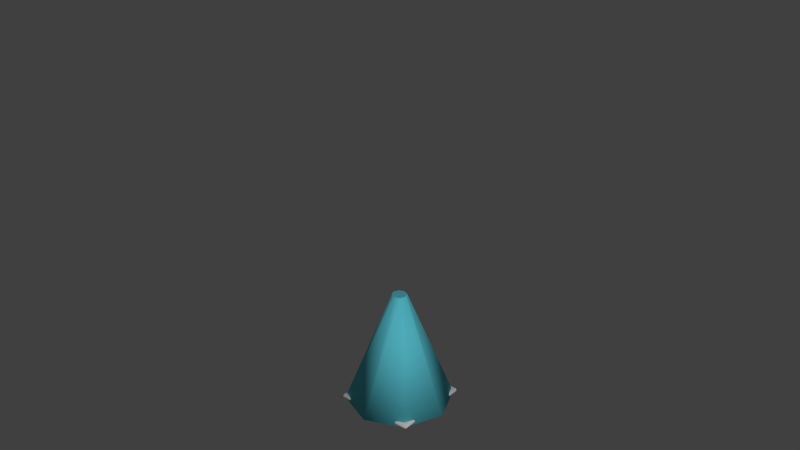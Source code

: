 # Source: SafetyCone.blend  (saved by Blender 2.76.0; exported with 4.5.12 LTS)
import bpy
from mathutils import Matrix  # noqa: F401  (used for matrix-valued properties, if any)

bpy.ops.wm.read_factory_settings(use_empty=True)
scene = bpy.context.scene
scene.name = 'Scene'

# ---- collections
col_collection_1 = bpy.data.collections.new('Collection 1'); scene.collection.children.link(col_collection_1)

# ---- materials (node trees are filled in below, after node groups)
mat_coloreffectr28g149b177_material = bpy.data.materials.new('ColorEffectR28G149B177-material')
mat_coloreffectr28g149b177_material.alpha_threshold = 0.0
mat_coloreffectr28g149b177_material.use_transparent_shadow = False
mat_coloreffectr28g149b177_material.diffuse_color = (0.1373, 0.7304, 0.8676, 1.0)
mat_coloreffectr28g149b177_material.roughness = 0.5
mat_conebase = bpy.data.materials.new('ConeBase')
mat_conebase.alpha_threshold = 0.0
mat_conebase.use_transparent_shadow = False
mat_conebase.specular_color = (0.9, 0.9, 0.9)
mat_conebase.roughness = 0.5
mat_conebase.specular_intensity = 1.0
mat_safetycone = bpy.data.materials.new('SafetyCone')
mat_safetycone.alpha_threshold = 0.0
mat_safetycone.use_transparent_shadow = False
mat_safetycone.specular_color = (0.9, 0.9, 0.9)
mat_safetycone.roughness = 0.5
mat_safetycone.specular_intensity = 1.0

# ---- material node trees

# ---- world
world_world = bpy.data.worlds.new('World'); scene.world = world_world
world_world.color = (0.05088, 0.05088, 0.05088)
world_world.use_sun_shadow = False
world_world.sun_shadow_jitter_overblur = 0.0
world_world.cycles.sampling_method = 'MANUAL'
world_world.cycles.sample_map_resolution = 256

# ---- lights
light_lamp = bpy.data.lights.new('Lamp', 'POINT')
light_lamp.transmission_factor = 0.0
light_lamp.cutoff_distance = 30.0
light_lamp.energy = 100.0
light_lamp.shadow_buffer_clip_start = 1.001
light_lamp.shadow_soft_size = 0.1
light_lamp.shadow_maximum_resolution = 0.006
light_lamp.use_absolute_resolution = True
light_lamp.cycles.use_multiple_importance_sampling = False

# ---- meshes
me_collision = bpy.data.meshes.new('Collision')
me_collision.from_pydata([(1.085, 0.0, 0.0), (0.7672, 0.7672, 0.0), (-4.742e-08, 1.085, 0.0), (-0.7672, 0.7672, 0.0), (-1.085, -9.485e-08, 0.0), (-0.7672, -0.7672, 0.0), (1.294e-08, -1.085, 0.0), (0.7672, -0.7672, 0.0), (0.1496, -4.04e-08, 2.332), (0.1058, 0.1058, 2.332), (-4.084e-09, 0.1496, 2.332), (-0.1058, 0.1058, 2.332), (-0.1496, -5.348e-08, 2.332), (-0.1058, -0.1058, 2.332), (4.24e-09, -0.1496, 2.332), (0.1058, -0.1058, 2.332)], [], [(0, 1, 9), (9, 8, 0), (1, 2, 10), (10, 9, 1), (2, 3, 11), (11, 10, 2), (3, 4, 12), (12, 11, 3), (4, 5, 13), (13, 12, 4), (5, 6, 14), (14, 13, 5), (6, 7, 15), (15, 14, 6), (7, 0, 8), (8, 15, 7), (6, 5, 4), (4, 3, 2), (2, 1, 0), (4, 2, 0), (6, 4, 0), (7, 6, 0), (9, 10, 11), (11, 12, 13), (13, 14, 15), (11, 13, 15), (9, 11, 15), (8, 9, 15)])
me_collision.polygons.foreach_set('use_smooth', [1, 1, 1, 1, 1, 1, 1, 1, 1, 1, 1, 1, 1, 1, 1, 1, 0, 0, 0, 0, 0, 0, 0, 0, 0, 0, 0, 0])
_uv = me_collision.uv_layers.new(name='geom-Collision-map1')
_uv.uv.foreach_set('vector', [0.75, 0.0, 0.875, 0.0, 0.875, 1.0, 0.875, 1.0, 0.75, 1.0, 0.75, 0.0, 0.875, 0.0, 1.0, 0.0, 1.0, 1.0, 1.0, 1.0, 0.875, 1.0, 0.875, 0.0, 3.795e-08, 0.0, 0.125, 0.0, 0.125, 1.0, 0.125, 1.0, 3.795e-08, 1.0, 3.795e-08, 0.0, 0.125, 0.0, 0.25, 0.0, 0.25, 1.0, 0.25, 1.0, 0.125, 1.0, 0.125, 0.0, 0.25, 0.0, 0.375, 0.0, 0.375, 1.0, 0.375, 1.0, 0.25, 1.0, 0.25, 0.0, 0.375, 0.0, 0.5, 0.0, 0.5, 1.0, 0.5, 1.0, 0.375, 1.0, 0.375, 0.0, 0.5, 0.0, 0.625, 0.0, 0.625, 1.0, 0.625, 1.0, 0.5, 1.0, 0.5, 0.0, 0.625, 0.0, 0.75, 0.0, 0.75, 1.0, 0.75, 1.0, 0.625, 1.0, 0.625, 0.0, 1.0, 0.5, 0.8536, 0.1464, 0.5, 0.0, 0.5, 0.0, 0.1464, 0.1464, 0.0, 0.5, 0.0, 0.5, 0.1464, 0.8536, 0.5, 1.0, 0.5, 0.0, 0.0, 0.5, 0.5, 1.0, 1.0, 0.5, 0.5, 0.0, 0.5, 1.0, 0.8536, 0.8536, 1.0, 0.5, 0.5, 1.0, 0.1464, 0.8536, 0.0, 0.5, 0.1464, 0.1464, 0.1464, 0.1464, 0.5, 0.0, 0.8536, 0.1464, 0.8536, 0.1464, 1.0, 0.5, 0.8536, 0.8536, 0.1464, 0.1464, 0.8536, 0.1464, 0.8536, 0.8536, 0.1464, 0.8536, 0.1464, 0.1464, 0.8536, 0.8536, 0.5, 1.0, 0.1464, 0.8536, 0.8536, 0.8536])
me_collision.materials.append(mat_coloreffectr28g149b177_material)
me_collision.use_remesh_preserve_volume = False
me_collision.use_remesh_preserve_attributes = False
me_collision.use_mirror_vertex_groups = False
me_collision.update()
me_safetycone = bpy.data.meshes.new('SafetyCone')
me_safetycone.from_pydata([(-0.7799, 0.7799, -1.058), (0.7799, 0.7799, -1.058), (-0.7799, -0.7799, -1.058), (0.7799, -0.7799, -1.058), (-0.7799, 0.8084, -1.069), (-0.8, 0.8, -1.069), (-0.8084, 0.7799, -1.069), (-0.8084, -0.7799, -1.069), (-0.8, -0.8, -1.069), (-0.7799, -0.8084, -1.069), (0.7799, -0.8084, -1.069), (0.8, -0.8, -1.069), (0.8084, -0.7799, -1.069), (0.8084, 0.7799, -1.069), (0.8, 0.8, -1.069), (0.7799, 0.8084, -1.069), (-0.7799, 0.8202, -1.098), (-0.8084, 0.8084, -1.098), (-0.8202, 0.7799, -1.098), (-0.8202, -0.7799, -1.098), (-0.8084, -0.8084, -1.098), (-0.7799, -0.8202, -1.098), (0.7799, -0.8202, -1.098), (0.8084, -0.8084, -1.098), (0.8202, -0.7799, -1.098), (0.8202, 0.7799, -1.098), (0.8084, 0.8084, -1.098), (0.7799, 0.8202, -1.098), (-0.7799, 0.8202, -1.108), (-0.8084, 0.8084, -1.108), (-0.8202, 0.7799, -1.108), (-0.8202, -0.7799, -1.108), (-0.8084, -0.8084, -1.108), (-0.7799, -0.8202, -1.108), (0.7799, -0.8202, -1.108), (0.8084, -0.8084, -1.108), (0.8202, -0.7799, -1.108), (0.8202, 0.7799, -1.108), (0.8084, 0.8084, -1.108), (0.7799, 0.8202, -1.108), (-0.7799, 0.8084, -1.136), (-0.8, 0.8, -1.136), (-0.8084, 0.7799, -1.136), (-0.8084, -0.7799, -1.136), (-0.8, -0.8, -1.136), (-0.7799, -0.8084, -1.136), (0.7799, -0.8084, -1.136), (0.8, -0.8, -1.136), (0.8084, -0.7799, -1.136), (0.8084, 0.7799, -1.136), (0.8, 0.8, -1.136), (0.7799, 0.8084, -1.136), (0.7799, -0.7799, -1.148), (-0.7799, -0.7799, -1.148), (0.7799, 0.7799, -1.148), (-0.7799, 0.7799, -1.148), (0.1303, 0.004449, 1.033), (0.1025, -0.08115, 1.033), (0.02966, -0.134, 1.033), (-0.06034, -0.134, 1.033), (-0.1332, -0.08115, 1.033), (-0.161, 0.004449, 1.033), (-0.1332, 0.09005, 1.033), (-0.06034, 0.1429, 1.033), (0.02966, 0.1429, 1.033), (0.1025, 0.09005, 1.033), (0.2913, 0.004449, 0.3278), (0.2327, -0.1758, 0.3278), (0.07941, -0.2872, 0.3278), (-0.1101, -0.2872, 0.3278), (-0.2634, -0.1758, 0.3278), (-0.322, 0.004449, 0.3278), (-0.2634, 0.1847, 0.3278), (-0.1101, 0.2961, 0.3278), (0.07941, 0.2961, 0.3278), (0.2327, 0.1847, 0.3278), (0.4523, 0.004449, -0.3769), (0.363, -0.2704, -0.3769), (0.1292, -0.4403, -0.3769), (-0.1599, -0.4403, -0.3769), (-0.3937, -0.2704, -0.3769), (-0.483, 0.004449, -0.3769), (-0.3937, 0.2793, -0.3769), (-0.1599, 0.4492, -0.3769), (0.1292, 0.4492, -0.3769), (0.363, 0.2793, -0.3769), (0.6133, 0.004449, -1.082), (0.4933, -0.3651, -1.082), (0.1789, -0.5935, -1.082), (-0.2096, -0.5935, -1.082), (-0.5239, -0.3651, -1.082), (-0.644, 0.004449, -1.082), (-0.5239, 0.374, -1.082), (-0.2096, 0.6023, -1.082), (0.1789, 0.6023, -1.082), (0.4933, 0.374, -1.082), (0.05747, 0.004449, 1.097), (0.04356, -0.03835, 1.097), (0.007157, -0.0648, 1.097), (-0.03784, -0.0648, 1.097), (-0.07425, -0.03835, 1.097), (-0.08816, 0.004449, 1.097), (-0.07425, 0.04725, 1.097), (-0.03784, 0.0737, 1.097), (0.007157, 0.0737, 1.097), (0.04356, 0.04725, 1.097)], [], [(3, 1, 0), (0, 2, 3), (0, 4, 5), (0, 5, 6), (7, 2, 0), (0, 6, 7), (2, 7, 8), (2, 8, 9), (10, 3, 2), (2, 9, 10), (3, 10, 11), (3, 11, 12), (13, 1, 3), (3, 12, 13), (1, 13, 14), (1, 14, 15), (4, 0, 1), (1, 15, 4), (17, 5, 4), (4, 16, 17), (18, 6, 5), (5, 17, 18), (19, 7, 6), (6, 18, 19), (20, 8, 7), (7, 19, 20), (21, 9, 8), (8, 20, 21), (22, 10, 9), (9, 21, 22), (23, 11, 10), (10, 22, 23), (24, 12, 11), (11, 23, 24), (25, 13, 12), (12, 24, 25), (26, 14, 13), (13, 25, 26), (27, 15, 14), (14, 26, 27), (16, 4, 15), (15, 27, 16), (29, 17, 16), (16, 28, 29), (30, 18, 17), (17, 29, 30), (31, 19, 18), (18, 30, 31), (32, 20, 19), (19, 31, 32), (33, 21, 20), (20, 32, 33), (34, 22, 21), (21, 33, 34), (35, 23, 22), (22, 34, 35), (36, 24, 23), (23, 35, 36), (37, 25, 24), (24, 36, 37), (38, 26, 25), (25, 37, 38), (39, 27, 26), (26, 38, 39), (28, 16, 27), (27, 39, 28), (41, 29, 28), (28, 40, 41), (42, 30, 29), (29, 41, 42), (43, 31, 30), (30, 42, 43), (44, 32, 31), (31, 43, 44), (45, 33, 32), (32, 44, 45), (46, 34, 33), (33, 45, 46), (47, 35, 34), (34, 46, 47), (48, 36, 35), (35, 47, 48), (49, 37, 36), (36, 48, 49), (50, 38, 37), (37, 49, 50), (51, 39, 38), (38, 50, 51), (40, 28, 39), (39, 51, 40), (40, 55, 41), (41, 55, 42), (53, 43, 42), (42, 55, 53), (43, 53, 44), (44, 53, 45), (52, 46, 45), (45, 53, 52), (46, 52, 47), (47, 52, 48), (54, 49, 48), (48, 52, 54), (49, 54, 50), (50, 54, 51), (55, 40, 51), (51, 54, 55), (53, 55, 54), (54, 52, 53), (56, 57, 67), (87, 86, 76), (77, 87, 76), (77, 76, 66), (67, 77, 66), (56, 67, 66), (57, 58, 68), (88, 87, 77), (78, 88, 77), (78, 77, 67), (68, 78, 67), (57, 68, 67), (58, 59, 69), (89, 88, 78), (79, 89, 78), (79, 78, 68), (69, 79, 68), (58, 69, 68), (59, 60, 70), (90, 89, 79), (80, 90, 79), (80, 79, 69), (70, 80, 69), (59, 70, 69), (60, 61, 71), (91, 90, 80), (81, 91, 80), (81, 80, 70), (71, 81, 70), (60, 71, 70), (61, 62, 72), (92, 91, 81), (82, 92, 81), (82, 81, 71), (72, 82, 71), (61, 72, 71), (62, 63, 73), (93, 92, 82), (83, 93, 82), (83, 82, 72), (73, 83, 72), (62, 73, 72), (63, 64, 74), (94, 93, 83), (84, 94, 83), (84, 83, 73), (74, 84, 73), (63, 74, 73), (64, 65, 75), (95, 94, 84), (85, 95, 84), (85, 84, 74), (75, 85, 74), (64, 75, 74), (65, 56, 66), (86, 95, 85), (76, 86, 85), (76, 85, 75), (66, 76, 75), (65, 66, 75), (57, 56, 96), (96, 97, 57), (58, 57, 97), (97, 98, 58), (59, 58, 98), (98, 99, 59), (60, 59, 99), (99, 100, 60), (61, 60, 100), (100, 101, 61), (62, 61, 101), (101, 102, 62), (63, 62, 102), (102, 103, 63), (64, 63, 103), (103, 104, 64), (65, 64, 104), (104, 105, 65), (56, 65, 105), (105, 96, 56)])
me_safetycone.polygons.foreach_set('use_smooth', [True] * 188)
me_safetycone.polygons.foreach_set('material_index', [0, 0, 0, 0, 0, 0, 0, 0, 0, 0, 0, 0, 0, 0, 0, 0, 0, 0, 0, 0, 0, 0, 0, 0, 0, 0, 0, 0, 0, 0, 0, 0, 0, 0, 0, 0, 0, 0, 0, 0, 0, 0, 0, 0, 0, 0, 0, 0, 0, 0, 0, 0, 0, 0, 0, 0, 0, 0, 0, 0, 0, 0, 0, 0, 0, 0, 0, 0, 0, 0, 0, 0, 0, 0, 0, 0, 0, 0, 0, 0, 0, 0, 0, 0, 0, 0, 0, 0, 0, 0, 0, 0, 0, 0, 0, 0, 0, 0, 0, 0, 0, 0, 0, 0, 0, 0, 0, 0, 1, 1, 1, 1, 1, 1, 1, 1, 1, 1, 1, 1, 1, 1, 1, 1, 1, 1, 1, 1, 1, 1, 1, 1, 1, 1, 1, 1, 1, 1, 1, 1, 1, 1, 1, 1, 1, 1, 1, 1, 1, 1, 1, 1, 1, 1, 1, 1, 1, 1, 1, 1, 1, 1, 1, 1, 1, 1, 1, 1, 1, 1, 1, 1, 1, 1, 1, 1, 1, 1, 1, 1, 1, 1, 1, 1, 1, 1, 1, 1])
_uv = me_safetycone.uv_layers.new(name='geom-SafetyCone200-map1')
_uv.uv.foreach_set('vector', [0.9749, 0.02507, 0.9749, 0.9749, 0.02507, 0.9749, 0.02507, 0.9749, 0.02507, 0.02507, 0.9749, 0.02507, 0.02507, 0.9749, 0.02507, 0.9923, 0.01279, 0.9872, 0.02507, 0.9749, 0.01279, 0.9872, 0.007696, 0.9749, 0.007696, 0.02507, 0.02507, 0.02507, 0.02507, 0.9749, 0.02507, 0.9749, 0.007696, 0.9749, 0.007696, 0.02507, 0.02507, 0.02507, 0.007696, 0.02507, 0.01279, 0.01279, 0.02507, 0.02507, 0.01279, 0.01279, 0.02507, 0.007696, 0.9749, 0.007696, 0.9749, 0.02507, 0.02507, 0.02507, 0.02507, 0.02507, 0.02507, 0.007696, 0.9749, 0.007696, 0.9749, 0.02507, 0.9749, 0.007696, 0.9872, 0.01279, 0.9749, 0.02507, 0.9872, 0.01279, 0.9923, 0.02507, 0.9923, 0.9749, 0.9749, 0.9749, 0.9749, 0.02507, 0.9749, 0.02507, 0.9923, 0.02507, 0.9923, 0.9749, 0.9749, 0.9749, 0.9923, 0.9749, 0.9872, 0.9872, 0.9749, 0.9749, 0.9872, 0.9872, 0.9749, 0.9923, 0.02507, 0.9923, 0.02507, 0.9749, 0.9749, 0.9749, 0.9749, 0.9749, 0.9749, 0.9923, 0.02507, 0.9923, 0.007696, 0.9923, 0.01279, 0.9872, 0.02507, 0.9923, 0.02507, 0.9923, 0.02507, 0.9995, 0.007696, 0.9923, 0.0004998, 0.9749, 0.007696, 0.9749, 0.01279, 0.9872, 0.01279, 0.9872, 0.007696, 0.9923, 0.0004998, 0.9749, 0.0004995, 0.02507, 0.007696, 0.02507, 0.007696, 0.9749, 0.007696, 0.9749, 0.0004998, 0.9749, 0.0004995, 0.02507, 0.007696, 0.007696, 0.01279, 0.01279, 0.007696, 0.02507, 0.007696, 0.02507, 0.0004995, 0.02507, 0.007696, 0.007696, 0.02507, 0.0004998, 0.02507, 0.007696, 0.01279, 0.01279, 0.01279, 0.01279, 0.007696, 0.007696, 0.02507, 0.0004998, 0.9749, 0.0004995, 0.9749, 0.007696, 0.02507, 0.007696, 0.02507, 0.007696, 0.02507, 0.0004998, 0.9749, 0.0004995, 0.9923, 0.007696, 0.9872, 0.01279, 0.9749, 0.007696, 0.9749, 0.007696, 0.9749, 0.0004995, 0.9923, 0.007696, 0.9995, 0.02507, 0.9923, 0.02507, 0.9872, 0.01279, 0.9872, 0.01279, 0.9923, 0.007696, 0.9995, 0.02507, 0.9995, 0.9749, 0.9923, 0.9749, 0.9923, 0.02507, 0.9923, 0.02507, 0.9995, 0.02507, 0.9995, 0.9749, 0.9923, 0.9923, 0.9872, 0.9872, 0.9923, 0.9749, 0.9923, 0.9749, 0.9995, 0.9749, 0.9923, 0.9923, 0.9749, 0.9995, 0.9749, 0.9923, 0.9872, 0.9872, 0.9872, 0.9872, 0.9923, 0.9923, 0.9749, 0.9995, 0.02507, 0.9995, 0.02507, 0.9923, 0.9749, 0.9923, 0.9749, 0.9923, 0.9749, 0.9995, 0.02507, 0.9995, 0.9923, 0.4449, 0.9923, 0.5551, 0.9749, 0.5551, 0.9749, 0.5551, 0.9749, 0.4449, 0.9923, 0.4449, 0.02507, 0.4449, 0.02507, 0.5551, 0.007696, 0.5551, 0.007696, 0.5551, 0.007696, 0.4449, 0.02507, 0.4449, 0.9749, 0.4449, 0.9749, 0.5551, 0.02507, 0.5551, 0.02507, 0.5551, 0.02507, 0.4449, 0.9749, 0.4449, 0.9923, 0.4449, 0.9923, 0.5551, 0.9749, 0.5551, 0.9749, 0.5551, 0.9749, 0.4449, 0.9923, 0.4449, 0.02507, 0.4449, 0.02507, 0.5551, 0.007696, 0.5551, 0.007696, 0.5551, 0.007696, 0.4449, 0.02507, 0.4449, 0.9749, 0.4449, 0.9749, 0.5551, 0.02507, 0.5551, 0.02507, 0.5551, 0.02507, 0.4449, 0.9749, 0.4449, 0.9923, 0.4449, 0.9923, 0.5551, 0.9749, 0.5551, 0.9749, 0.5551, 0.9749, 0.4449, 0.9923, 0.4449, 0.02507, 0.4449, 0.02507, 0.5551, 0.007696, 0.5551, 0.007696, 0.5551, 0.007696, 0.4449, 0.02507, 0.4449, 0.9749, 0.4449, 0.9749, 0.5551, 0.02507, 0.5551, 0.02507, 0.5551, 0.02507, 0.4449, 0.9749, 0.4449, 0.9923, 0.4449, 0.9923, 0.5551, 0.9749, 0.5551, 0.9749, 0.5551, 0.9749, 0.4449, 0.9923, 0.4449, 0.02507, 0.4449, 0.02507, 0.5551, 0.007696, 0.5551, 0.007696, 0.5551, 0.007696, 0.4449, 0.02507, 0.4449, 0.9749, 0.4449, 0.9749, 0.5551, 0.02507, 0.5551, 0.02507, 0.5551, 0.02507, 0.4449, 0.9749, 0.4449, 0.9872, 0.9872, 0.9923, 0.9923, 0.9749, 0.9995, 0.9749, 0.9995, 0.9749, 0.9923, 0.9872, 0.9872, 0.9923, 0.9749, 0.9995, 0.9749, 0.9923, 0.9923, 0.9923, 0.9923, 0.9872, 0.9872, 0.9923, 0.9749, 0.9923, 0.02507, 0.9995, 0.02507, 0.9995, 0.9749, 0.9995, 0.9749, 0.9923, 0.9749, 0.9923, 0.02507, 0.9872, 0.01279, 0.9923, 0.007696, 0.9995, 0.02507, 0.9995, 0.02507, 0.9923, 0.02507, 0.9872, 0.01279, 0.9749, 0.007696, 0.9749, 0.0004998, 0.9923, 0.007696, 0.9923, 0.007696, 0.9872, 0.01279, 0.9749, 0.007696, 0.02507, 0.007696, 0.02507, 0.0004995, 0.9749, 0.0004998, 0.9749, 0.0004998, 0.9749, 0.007696, 0.02507, 0.007696, 0.01279, 0.01279, 0.007696, 0.007696, 0.02507, 0.0004995, 0.02507, 0.0004995, 0.02507, 0.007696, 0.01279, 0.01279, 0.007696, 0.02507, 0.0004998, 0.02507, 0.007696, 0.007696, 0.007696, 0.007696, 0.01279, 0.01279, 0.007696, 0.02507, 0.007696, 0.9749, 0.0004995, 0.9749, 0.0004998, 0.02507, 0.0004998, 0.02507, 0.007696, 0.02507, 0.007696, 0.9749, 0.01279, 0.9872, 0.007696, 0.9923, 0.0004995, 0.9749, 0.0004995, 0.9749, 0.007696, 0.9749, 0.01279, 0.9872, 0.02507, 0.9923, 0.02507, 0.9995, 0.007696, 0.9923, 0.007696, 0.9923, 0.01279, 0.9872, 0.02507, 0.9923, 0.9749, 0.9923, 0.9749, 0.9995, 0.02507, 0.9995, 0.02507, 0.9995, 0.02507, 0.9923, 0.9749, 0.9923, 0.9749, 0.9923, 0.9749, 0.9749, 0.9872, 0.9872, 0.9872, 0.9872, 0.9749, 0.9749, 0.9923, 0.9749, 0.9749, 0.02507, 0.9923, 0.02507, 0.9923, 0.9749, 0.9923, 0.9749, 0.9749, 0.9749, 0.9749, 0.02507, 0.9923, 0.02507, 0.9749, 0.02507, 0.9872, 0.01279, 0.9872, 0.01279, 0.9749, 0.02507, 0.9749, 0.007696, 0.02507, 0.02507, 0.02507, 0.007696, 0.9749, 0.007696, 0.9749, 0.007696, 0.9749, 0.02507, 0.02507, 0.02507, 0.02507, 0.007696, 0.02507, 0.02507, 0.01279, 0.01279, 0.01279, 0.01279, 0.02507, 0.02507, 0.007696, 0.02507, 0.02507, 0.9749, 0.007696, 0.9749, 0.007696, 0.02507, 0.007696, 0.02507, 0.02507, 0.02507, 0.02507, 0.9749, 0.007696, 0.9749, 0.02507, 0.9749, 0.01279, 0.9872, 0.01279, 0.9872, 0.02507, 0.9749, 0.02507, 0.9923, 0.9749, 0.9749, 0.9749, 0.9923, 0.02507, 0.9923, 0.02507, 0.9923, 0.02507, 0.9749, 0.9749, 0.9749, 0.9749, 0.02507, 0.9749, 0.9749, 0.02507, 0.9749, 0.02507, 0.9749, 0.02507, 0.02507, 0.9749, 0.02507, 0.75, 0.6548, 0.6538, 0.6548, 0.6538, 0.3316, 0.6538, -0.3147, 0.75, -0.3147, 0.75, 0.008475, 0.6538, 0.008475, 0.6538, -0.3147, 0.75, 0.008475, 0.6538, 0.008475, 0.75, 0.008475, 0.75, 0.3316, 0.6538, 0.3316, 0.6538, 0.008475, 0.75, 0.3316, 0.75, 0.6548, 0.6538, 0.3316, 0.75, 0.3316, 0.6538, 0.6548, 0.5524, 0.6548, 0.5524, 0.3316, 0.5524, -0.3147, 0.6538, -0.3147, 0.6538, 0.008475, 0.5524, 0.008475, 0.5524, -0.3147, 0.6538, 0.008475, 0.5524, 0.008475, 0.6538, 0.008475, 0.6538, 0.3316, 0.5524, 0.3316, 0.5524, 0.008475, 0.6538, 0.3316, 0.6538, 0.6548, 0.5524, 0.3316, 0.6538, 0.3316, 0.5524, 0.6548, 0.4476, 0.6548, 0.4476, 0.3316, 0.4476, -0.3147, 0.5524, -0.3147, 0.5524, 0.008475, 0.4476, 0.008475, 0.4476, -0.3147, 0.5524, 0.008475, 0.4476, 0.008475, 0.5524, 0.008475, 0.5524, 0.3316, 0.4476, 0.3316, 0.4476, 0.008475, 0.5524, 0.3316, 0.5524, 0.6548, 0.4476, 0.3316, 0.5524, 0.3316, 0.4476, 0.6548, 0.3462, 0.6548, 0.3462, 0.3316, 0.3462, -0.3147, 0.4476, -0.3147, 0.4476, 0.008475, 0.3462, 0.008475, 0.3462, -0.3147, 0.4476, 0.008475, 0.3462, 0.008475, 0.4476, 0.008475, 0.4476, 0.3316, 0.3462, 0.3316, 0.3462, 0.008475, 0.4476, 0.3316, 0.4476, 0.6548, 0.3462, 0.3316, 0.4476, 0.3316, 0.3462, 0.6548, 0.25, 0.6548, 0.25, 0.3316, 0.25, -0.3147, 0.3462, -0.3147, 0.3462, 0.008475, 0.25, 0.008475, 0.25, -0.3147, 0.3462, 0.008475, 0.25, 0.008475, 0.3462, 0.008475, 0.3462, 0.3316, 0.25, 0.3316, 0.25, 0.008475, 0.3462, 0.3316, 0.3462, 0.6548, 0.25, 0.3316, 0.3462, 0.3316, 0.25, 0.6548, 0.1538, 0.6548, 0.1538, 0.3316, 0.1538, -0.3147, 0.25, -0.3147, 0.25, 0.008475, 0.1538, 0.008475, 0.1538, -0.3147, 0.25, 0.008475, 0.1538, 0.008475, 0.25, 0.008475, 0.25, 0.3316, 0.1538, 0.3316, 0.1538, 0.008475, 0.25, 0.3316, 0.25, 0.6548, 0.1538, 0.3316, 0.25, 0.3316, 0.1538, 0.6548, 0.0524, 0.6548, 0.0524, 0.3316, 0.0524, -0.3147, 0.1538, -0.3147, 0.1538, 0.008475, 0.0524, 0.008475, 0.0524, -0.3147, 0.1538, 0.008475, 0.0524, 0.008475, 0.1538, 0.008475, 0.1538, 0.3316, 0.0524, 0.3316, 0.0524, 0.008475, 0.1538, 0.3316, 0.1538, 0.6548, 0.0524, 0.3316, 0.1538, 0.3316, 0.0524, 0.6548, -0.0524, 0.6548, -0.0524, 0.3316, -0.0524, -0.3147, 0.0524, -0.3147, 0.0524, 0.008475, -0.0524, 0.008475, -0.0524, -0.3147, 0.0524, 0.008475, -0.0524, 0.008475, 0.0524, 0.008475, 0.0524, 0.3316, -0.0524, 0.3316, -0.0524, 0.008475, 0.0524, 0.3316, 0.0524, 0.6548, -0.0524, 0.3316, 0.0524, 0.3316, 0.9476, 0.6548, 0.8462, 0.6548, 0.8462, 0.3316, 0.8462, -0.3147, 0.9476, -0.3147, 0.9476, 0.008475, 0.8462, 0.008475, 0.8462, -0.3147, 0.9476, 0.008475, 0.8462, 0.008475, 0.9476, 0.008475, 0.9476, 0.3316, 0.8462, 0.3316, 0.8462, 0.008475, 0.9476, 0.3316, 0.9476, 0.6548, 0.8462, 0.3316, 0.9476, 0.3316, 0.8462, 0.6548, 0.75, 0.6548, 0.75, 0.3316, 0.75, -0.3147, 0.8462, -0.3147, 0.8462, 0.008475, 0.75, 0.008475, 0.75, -0.3147, 0.8462, 0.008475, 0.75, 0.008475, 0.8462, 0.008475, 0.8462, 0.3316, 0.75, 0.3316, 0.75, 0.008475, 0.8462, 0.3316, 0.8462, 0.6548, 0.75, 0.3316, 0.8462, 0.3316, 0.6538, 0.6548, 0.75, 0.6548, 0.75, 0.6843, 0.75, 0.6843, 0.6538, 0.6843, 0.6538, 0.6548, 0.5524, 0.6548, 0.6538, 0.6548, 0.6538, 0.6843, 0.6538, 0.6843, 0.5524, 0.6843, 0.5524, 0.6548, 0.4476, 0.6548, 0.5524, 0.6548, 0.5524, 0.6843, 0.5524, 0.6843, 0.4476, 0.6843, 0.4476, 0.6548, 0.3462, 0.6548, 0.4476, 0.6548, 0.4476, 0.6843, 0.4476, 0.6843, 0.3462, 0.6843, 0.3462, 0.6548, 0.25, 0.6548, 0.3462, 0.6548, 0.3462, 0.6843, 0.3462, 0.6843, 0.25, 0.6843, 0.25, 0.6548, 0.1538, 0.6548, 0.25, 0.6548, 0.25, 0.6843, 0.25, 0.6843, 0.1538, 0.6843, 0.1538, 0.6548, 0.0524, 0.6548, 0.1538, 0.6548, 0.1538, 0.6843, 0.1538, 0.6843, 0.0524, 0.6843, 0.0524, 0.6548, 0.9476, 0.6548, 1.052, 0.6548, 1.052, 0.6843, 1.052, 0.6843, 0.9476, 0.6843, 0.9476, 0.6548, 0.8462, 0.6548, 0.9476, 0.6548, 0.9476, 0.6843, 0.9476, 0.6843, 0.8462, 0.6843, 0.8462, 0.6548, 0.75, 0.6548, 0.8462, 0.6548, 0.8462, 0.6843, 0.8462, 0.6843, 0.75, 0.6843, 0.75, 0.6548])
me_safetycone.materials.append(mat_conebase)
me_safetycone.materials.append(mat_safetycone)
me_safetycone.use_remesh_preserve_volume = False
me_safetycone.use_remesh_preserve_attributes = False
me_safetycone.use_mirror_vertex_groups = False
me_safetycone.update()

# ---- objects
ob_collision = bpy.data.objects.new('Collision', me_collision)
ob_safetycone = bpy.data.objects.new('SafetyCone', me_safetycone)
ob_lamp = bpy.data.objects.new('Lamp', light_lamp)

# ---- transforms, parenting, visibility, modifiers, constraints
ob_collision.location = (-0.005924, 0.001975, 0.0)
ob_collision.scale = (0.3048, 0.3048, 0.3048)
ob_collision.hide_viewport = True
ob_collision.lineart.crease_threshold = 0.0
ob_safetycone.location = (0.0, 0.0, 0.35)
ob_safetycone.scale = (0.3048, 0.3048, 0.3048)
ob_safetycone.lineart.crease_threshold = 0.0
ob_lamp.location = (1.715, -1.075, 1.672)
ob_lamp.rotation_euler = (0.6503, 0.05522, 1.866)
ob_lamp.lock_rotations_4d = False
ob_lamp.empty_display_type = 'ARROWS'
ob_lamp.color = (0.0, 0.0, 0.0, 0.0)
ob_lamp.lineart.crease_threshold = 0.0

# ---- collection membership
col_collection_1.objects.link(ob_collision)
col_collection_1.objects.link(ob_safetycone)
col_collection_1.objects.link(ob_lamp)

# ---- scene / render settings (as saved in the file)
scene.frame_start = 1; scene.frame_end = 250; scene.frame_set(1)
scene.render.engine = 'BLENDER_EEVEE_NEXT'
scene.render.resolution_percentage = 50
scene.render.dither_intensity = 0.0
scene.cycles.use_denoising = False
scene.cycles.samples = 10
scene.cycles.sampling_pattern = 'TABULATED_SOBOL'
scene.cycles.light_sampling_threshold = 0.0
scene.cycles.use_adaptive_sampling = False
scene.cycles.use_light_tree = False
scene.cycles.blur_glossy = 0.0
scene.cycles.pixel_filter_type = 'GAUSSIAN'
scene.cycles.sample_clamp_indirect = 0.0
scene.view_settings.view_transform = 'Standard'
bpy.context.view_layer.update()

# ---- added for rendering (the .blend has no active camera): camera
cam_auto = bpy.data.cameras.new('AutoCamera')
cam_auto.lens = 50.0
cam_auto.sensor_width = 36.0
cam_auto.clip_end = 1000.0
ob_auto_camera = bpy.data.objects.new('AutoCamera', cam_auto)
scene.collection.objects.link(ob_auto_camera)
ob_auto_camera.location = (3.56607, -4.27929, 4.01893)
ob_auto_camera.rotation_euler = (1.09748, -7.21219e-08, 0.694738)
scene.camera = ob_auto_camera
bpy.context.view_layer.update()
